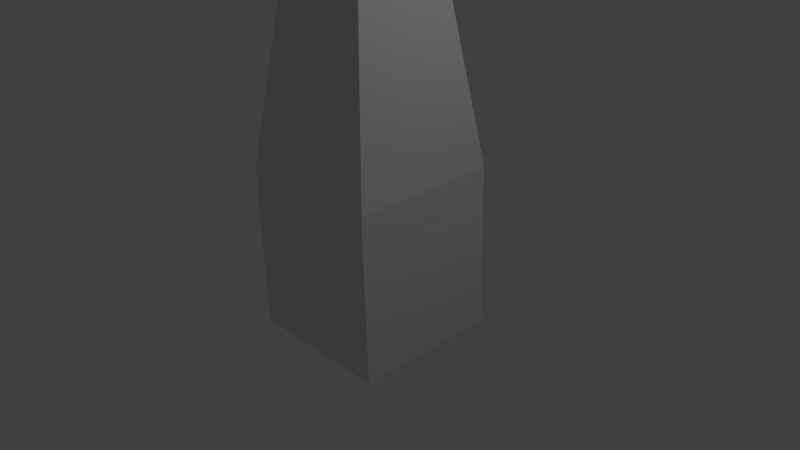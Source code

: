 # Source: tree_base.blend  (saved by Blender 2.74.0; exported with 4.5.12 LTS)
import bpy
from mathutils import Matrix  # noqa: F401  (used for matrix-valued properties, if any)

bpy.ops.wm.read_factory_settings(use_empty=True)
scene = bpy.context.scene
scene.name = 'Scene'

# ---- collections
col_collection_1 = bpy.data.collections.new('Collection 1'); scene.collection.children.link(col_collection_1)

# ---- materials (node trees are filled in below, after node groups)
mat_material = bpy.data.materials.new('Material')
mat_material.alpha_threshold = 0.0
mat_material.use_transparent_shadow = False
mat_material.roughness = 0.5
mat_material.line_color = (0.0, 0.0, 0.0, 1.0)

# ---- material node trees

# ---- world
world_world = bpy.data.worlds.new('World'); scene.world = world_world
world_world.color = (0.05088, 0.05088, 0.05088)
world_world.use_sun_shadow = False
world_world.sun_shadow_jitter_overblur = 0.0
world_world.cycles.sampling_method = 'MANUAL'
world_world.cycles.sample_map_resolution = 256

# ---- cameras
cam_camera = bpy.data.cameras.new('Camera')
cam_camera.clip_end = 100.0
cam_camera.lens = 35.0
cam_camera.sensor_width = 32.0
cam_camera.sensor_height = 18.0
cam_camera.ortho_scale = 7.314
cam_camera.dof.focus_distance = 0.0
cam_camera.dof.aperture_fstop = 128.0

# ---- lights
light_lamp = bpy.data.lights.new('Lamp', 'POINT')
light_lamp.transmission_factor = 0.0
light_lamp.cutoff_distance = 30.0
light_lamp.energy = 100.0
light_lamp.shadow_buffer_clip_start = 1.001
light_lamp.shadow_soft_size = 0.1
light_lamp.shadow_maximum_resolution = 0.006
light_lamp.use_absolute_resolution = True
light_lamp.cycles.use_multiple_importance_sampling = False

# ---- meshes
me_cube = bpy.data.meshes.new('Cube')
me_cube.from_pydata([(1.0, 1.0, -1.0), (1.0, -1.0, -1.0), (-1.0, -1.0, -1.0), (-1.0, 1.0, -1.0), (0.9208, 1.038, 1.177), (0.9208, -0.9618, 1.177), (-1.079, -0.9618, 1.177), (-1.079, 1.038, 1.177), (0.9208, 1.038, 0.6843), (0.9208, -0.9618, 0.6843), (-1.079, -0.9618, 0.6843), (-1.079, 1.038, 0.6843), (0.1042, 0.2216, 6.715), (0.1042, -0.1452, 6.715), (-0.2626, -0.1452, 6.715), (-0.2626, 0.2216, 6.715)], [], [(0, 1, 2, 3), (7, 6, 14, 15), (8, 4, 5, 9), (9, 5, 6, 10), (10, 6, 7, 11), (8, 0, 3, 11), (4, 8, 11, 7), (2, 10, 11, 3), (1, 9, 10, 2), (0, 8, 9, 1), (12, 15, 14, 13), (6, 5, 13, 14), (4, 7, 15, 12), (5, 4, 12, 13)])
me_cube.materials.append(mat_material)
me_cube.use_remesh_preserve_volume = False
me_cube.use_remesh_preserve_attributes = False
me_cube.use_mirror_vertex_groups = False
me_cube.update()

# ---- objects
ob_cube = bpy.data.objects.new('Cube', me_cube)
ob_lamp = bpy.data.objects.new('Lamp', light_lamp)
ob_camera = bpy.data.objects.new('Camera', cam_camera)

# ---- transforms, parenting, visibility, modifiers, constraints
ob_cube.location = (0.0, 0.0, 0.0)
ob_cube.lock_rotations_4d = False
ob_cube.empty_display_type = 'ARROWS'
ob_cube.lineart.crease_threshold = 0.0
ob_lamp.location = (4.076, 1.005, 5.904)
ob_lamp.rotation_euler = (0.6503, 0.05522, 1.866)
ob_lamp.lock_rotations_4d = False
ob_lamp.empty_display_type = 'ARROWS'
ob_lamp.color = (0.0, 0.0, 0.0, 0.0)
ob_lamp.lineart.crease_threshold = 0.0
ob_camera.location = (7.481, -6.508, 5.344)
ob_camera.rotation_euler = (1.109, 0.01082, 0.8149)
ob_camera.lock_rotations_4d = False
ob_camera.empty_display_type = 'ARROWS'
ob_camera.color = (0.0, 0.0, 0.0, 0.0)
ob_camera.display_type = 'WIRE'
ob_camera.lineart.crease_threshold = 0.0

# ---- collection membership
col_collection_1.objects.link(ob_cube)
col_collection_1.objects.link(ob_lamp)
col_collection_1.objects.link(ob_camera)

# ---- scene / render settings (as saved in the file)
scene.camera = ob_camera
scene.frame_start = 1; scene.frame_end = 250; scene.frame_set(1)
scene.render.engine = 'BLENDER_EEVEE_NEXT'
scene.render.resolution_percentage = 50
scene.render.dither_intensity = 0.0
scene.cycles.use_denoising = False
scene.cycles.samples = 10
scene.cycles.sampling_pattern = 'TABULATED_SOBOL'
scene.cycles.light_sampling_threshold = 0.0
scene.cycles.use_adaptive_sampling = False
scene.cycles.use_light_tree = False
scene.cycles.blur_glossy = 0.0
scene.cycles.pixel_filter_type = 'GAUSSIAN'
scene.cycles.sample_clamp_indirect = 0.0
scene.view_settings.view_transform = 'Standard'
bpy.context.view_layer.update()
